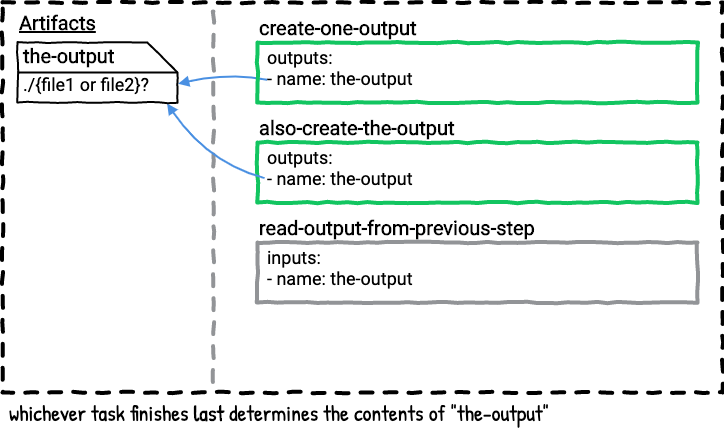

The diagram above was exported from draw.io. Its source (the exported page's mxGraphModel, read from the mxfile embedded in the PNG):
<mxGraphModel dx="737" dy="669" grid="1" gridSize="10" guides="1" tooltips="1" connect="1" arrows="1" fold="1" page="0" pageScale="1" pageWidth="850" pageHeight="1100" math="0" shadow="0" extFonts="Roboto^https://fonts.googleapis.com/css?family=Roboto|Patrick Hand^https://fonts.googleapis.com/css?family=Patrick+Hand">
  <root>
    <mxCell id="WFtFuV8_gUr-GJvcbbG4-0" />
    <mxCell id="WFtFuV8_gUr-GJvcbbG4-4" value="Untitled Layer" parent="WFtFuV8_gUr-GJvcbbG4-0" />
    <mxCell id="WFtFuV8_gUr-GJvcbbG4-2" value="" style="whiteSpace=wrap;html=1;dashed=1;strokeWidth=4;comic=1;fillColor=none;spacing=2;" parent="WFtFuV8_gUr-GJvcbbG4-4" vertex="1">
      <mxGeometry x="65" y="320" width="720" height="390" as="geometry" />
    </mxCell>
    <mxCell id="WFtFuV8_gUr-GJvcbbG4-6" value="whichever task finishes &lt;b&gt;last&lt;/b&gt;&amp;nbsp;determines the contents of &quot;the-output&quot;" style="text;html=1;strokeColor=none;fillColor=none;align=left;verticalAlign=middle;whiteSpace=wrap;rounded=0;comic=1;fontFamily=Patrick Hand;FType=g;fontSize=22;" parent="WFtFuV8_gUr-GJvcbbG4-4" vertex="1">
      <mxGeometry x="70" y="710" width="710" height="40" as="geometry" />
    </mxCell>
    <mxCell id="WFtFuV8_gUr-GJvcbbG4-7" value="Artifacts" style="text;html=1;strokeColor=none;fillColor=none;align=left;verticalAlign=middle;whiteSpace=wrap;rounded=0;comic=1;fontStyle=5;fontFamily=Roboto;FType=g;fontSize=20;" parent="WFtFuV8_gUr-GJvcbbG4-4" vertex="1">
      <mxGeometry x="80" y="330" width="90" height="20" as="geometry" />
    </mxCell>
    <mxCell id="3Q20uVHIqBUkbISTWvG_-0" value="" style="endArrow=none;html=1;strokeColor=#4A90E2;strokeWidth=2;fontFamily=Roboto;fontSize=20;entryX=-0.002;entryY=0.621;entryDx=0;entryDy=0;entryPerimeter=0;exitX=0.688;exitY=-0.004;exitDx=0;exitDy=0;exitPerimeter=0;startArrow=block;startFill=1;comic=0;curved=1;" parent="WFtFuV8_gUr-GJvcbbG4-4" edge="1">
      <mxGeometry width="50" height="50" relative="1" as="geometry">
        <mxPoint x="240.64" y="401.28" as="sourcePoint" />
        <mxPoint x="329.6200000000001" y="397.26" as="targetPoint" />
        <Array as="points">
          <mxPoint x="290" y="390" />
        </Array>
      </mxGeometry>
    </mxCell>
    <mxCell id="WFtFuV8_gUr-GJvcbbG4-3" value="" style="endArrow=none;dashed=1;html=1;strokeWidth=4;comic=1;anchorPointDirection=0;exitX=0.293;exitY=0;exitDx=0;exitDy=0;exitPerimeter=0;strokeColor=#929497;" parent="WFtFuV8_gUr-GJvcbbG4-4" edge="1">
      <mxGeometry width="50" height="50" relative="1" as="geometry">
        <mxPoint x="275.96000000000004" y="329" as="sourcePoint" />
        <mxPoint x="276" y="709" as="targetPoint" />
      </mxGeometry>
    </mxCell>
    <mxCell id="x24uoQWiQxQNlkONFq9p-0" value="" style="group;comic=0;" vertex="1" connectable="0" parent="WFtFuV8_gUr-GJvcbbG4-4">
      <mxGeometry x="320" y="360" width="440" height="60" as="geometry" />
    </mxCell>
    <mxCell id="x24uoQWiQxQNlkONFq9p-1" value="" style="group" vertex="1" connectable="0" parent="x24uoQWiQxQNlkONFq9p-0">
      <mxGeometry width="440" height="60" as="geometry" />
    </mxCell>
    <mxCell id="x24uoQWiQxQNlkONFq9p-2" value="&lt;b&gt;create-one-output&lt;br&gt;&lt;/b&gt;" style="rounded=0;whiteSpace=wrap;html=1;comic=1;strokeWidth=4;fillColor=none;fontFamily=Roboto;fontSize=20;align=left;labelPosition=center;verticalLabelPosition=top;verticalAlign=bottom;strokeColor=#12c560;fontColor=#000000;" vertex="1" parent="x24uoQWiQxQNlkONFq9p-1">
      <mxGeometry width="440" height="60" as="geometry" />
    </mxCell>
    <mxCell id="x24uoQWiQxQNlkONFq9p-3" value="outputs:&lt;br&gt;- name: the-output" style="text;strokeColor=none;fillColor=none;align=left;verticalAlign=top;rounded=0;comic=1;fontFamily=Roboto;fontSize=18;spacing=0;labelPosition=center;verticalLabelPosition=middle;html=1;" vertex="1" parent="x24uoQWiQxQNlkONFq9p-1">
      <mxGeometry x="10" width="190" height="60" as="geometry" />
    </mxCell>
    <mxCell id="x24uoQWiQxQNlkONFq9p-4" value="" style="group" vertex="1" connectable="0" parent="WFtFuV8_gUr-GJvcbbG4-4">
      <mxGeometry x="320" y="460" width="440" height="60" as="geometry" />
    </mxCell>
    <mxCell id="x24uoQWiQxQNlkONFq9p-5" value="" style="group" vertex="1" connectable="0" parent="x24uoQWiQxQNlkONFq9p-4">
      <mxGeometry width="440" height="60" as="geometry" />
    </mxCell>
    <mxCell id="x24uoQWiQxQNlkONFq9p-6" value="&lt;b&gt;also-create-the-output&lt;br&gt;&lt;/b&gt;" style="rounded=0;whiteSpace=wrap;html=1;comic=1;strokeWidth=4;fillColor=none;fontFamily=Roboto;fontSize=20;align=left;labelPosition=center;verticalLabelPosition=top;verticalAlign=bottom;strokeColor=#12c560;fontColor=#000000;" vertex="1" parent="x24uoQWiQxQNlkONFq9p-5">
      <mxGeometry width="440" height="60" as="geometry" />
    </mxCell>
    <mxCell id="x24uoQWiQxQNlkONFq9p-7" value="outputs:&lt;br&gt;- name: the-output" style="text;strokeColor=none;fillColor=none;align=left;verticalAlign=top;rounded=0;comic=1;fontFamily=Roboto;fontSize=18;spacing=0;labelPosition=center;verticalLabelPosition=middle;html=1;" vertex="1" parent="x24uoQWiQxQNlkONFq9p-5">
      <mxGeometry x="10" width="190" height="60" as="geometry" />
    </mxCell>
    <mxCell id="x24uoQWiQxQNlkONFq9p-8" value="" style="group" vertex="1" connectable="0" parent="WFtFuV8_gUr-GJvcbbG4-4">
      <mxGeometry x="320" y="560" width="440" height="60" as="geometry" />
    </mxCell>
    <mxCell id="x24uoQWiQxQNlkONFq9p-9" value="" style="group" vertex="1" connectable="0" parent="x24uoQWiQxQNlkONFq9p-8">
      <mxGeometry width="440" height="60" as="geometry" />
    </mxCell>
    <mxCell id="x24uoQWiQxQNlkONFq9p-10" value="&lt;b&gt;read-output-from-previous-step&lt;br&gt;&lt;/b&gt;" style="rounded=0;whiteSpace=wrap;html=1;comic=1;strokeWidth=4;fillColor=none;fontFamily=Roboto;fontSize=20;align=left;labelPosition=center;verticalLabelPosition=top;verticalAlign=bottom;strokeColor=#929497;fontColor=#000000;" vertex="1" parent="x24uoQWiQxQNlkONFq9p-9">
      <mxGeometry width="440" height="60" as="geometry" />
    </mxCell>
    <mxCell id="x24uoQWiQxQNlkONFq9p-11" value="inputs:&lt;br&gt;- name: the-output" style="text;strokeColor=none;fillColor=none;align=left;verticalAlign=top;rounded=0;comic=1;fontFamily=Roboto;fontSize=18;spacing=0;labelPosition=center;verticalLabelPosition=middle;html=1;" vertex="1" parent="x24uoQWiQxQNlkONFq9p-9">
      <mxGeometry x="10" width="190" height="60" as="geometry" />
    </mxCell>
    <mxCell id="x24uoQWiQxQNlkONFq9p-12" value="" style="endArrow=none;html=1;strokeColor=#4A90E2;strokeWidth=2;fontFamily=Roboto;fontSize=20;entryX=-0.016;entryY=0.594;entryDx=0;entryDy=0;entryPerimeter=0;exitX=1.017;exitY=0.065;exitDx=0;exitDy=0;exitPerimeter=0;startArrow=block;startFill=1;comic=0;curved=1;" edge="1" parent="WFtFuV8_gUr-GJvcbbG4-4" target="x24uoQWiQxQNlkONFq9p-7">
      <mxGeometry width="50" height="50" relative="1" as="geometry">
        <mxPoint x="229.60000000000002" y="421.02" as="sourcePoint" />
        <mxPoint x="339.6200000000001" y="407.26" as="targetPoint" />
        <Array as="points">
          <mxPoint x="270" y="480" />
        </Array>
      </mxGeometry>
    </mxCell>
    <mxCell id="Xl4aY8-Ux0fOlu-MBdrM-0" value="" style="group" vertex="1" connectable="0" parent="WFtFuV8_gUr-GJvcbbG4-4">
      <mxGeometry x="80" y="360" width="160" height="130" as="geometry" />
    </mxCell>
    <mxCell id="Xl4aY8-Ux0fOlu-MBdrM-1" value="" style="shape=card;whiteSpace=wrap;html=1;comic=1;strokeWidth=2;fillColor=none;direction=south;" vertex="1" parent="Xl4aY8-Ux0fOlu-MBdrM-0">
      <mxGeometry width="160" height="60" as="geometry" />
    </mxCell>
    <mxCell id="Xl4aY8-Ux0fOlu-MBdrM-2" value="the-output" style="text;html=1;strokeColor=none;fillColor=none;align=left;verticalAlign=middle;whiteSpace=wrap;rounded=0;comic=1;fontFamily=Roboto;fontSize=20;fontStyle=1" vertex="1" parent="Xl4aY8-Ux0fOlu-MBdrM-0">
      <mxGeometry x="4" y="3" width="126" height="20" as="geometry" />
    </mxCell>
    <mxCell id="Xl4aY8-Ux0fOlu-MBdrM-3" value="./{file1 or file2}?" style="text;html=1;strokeColor=none;fillColor=none;align=left;verticalAlign=middle;whiteSpace=wrap;rounded=0;comic=1;fontFamily=Roboto;fontSize=18;" vertex="1" parent="Xl4aY8-Ux0fOlu-MBdrM-0">
      <mxGeometry x="4" y="32" width="146" height="20" as="geometry" />
    </mxCell>
    <mxCell id="Xl4aY8-Ux0fOlu-MBdrM-4" value="" style="endArrow=none;html=1;strokeColor=#000000;strokeWidth=2;fontFamily=Roboto;fontSize=18;exitX=0.5;exitY=1;exitDx=0;exitDy=0;exitPerimeter=0;anchorPointDirection=0;" edge="1" parent="Xl4aY8-Ux0fOlu-MBdrM-0" source="Xl4aY8-Ux0fOlu-MBdrM-1">
      <mxGeometry width="50" height="50" relative="1" as="geometry">
        <mxPoint x="110" y="80" as="sourcePoint" />
        <mxPoint x="160" y="30" as="targetPoint" />
      </mxGeometry>
    </mxCell>
  </root>
</mxGraphModel>